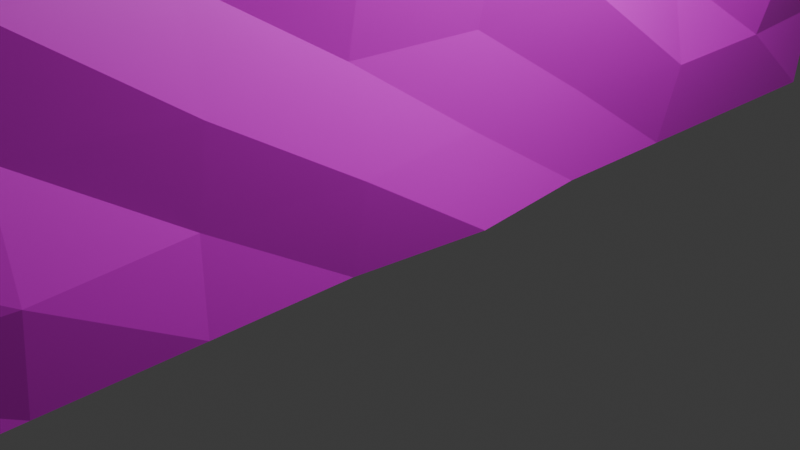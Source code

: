 # Source: NEW_sandbag.blend  (saved by Blender 5.0.119; exported with 4.5.12 LTS)
import bpy
from mathutils import Matrix  # noqa: F401  (used for matrix-valued properties, if any)

bpy.ops.wm.read_factory_settings(use_empty=True)
scene = bpy.context.scene
scene.name = 'Scene'

# ---- collections
col_collection = bpy.data.collections.new('Collection'); scene.collection.children.link(col_collection)

# ---- images (referenced by path relative to the original .blend; pixels are not part of the script)
import os
ASSET_DIR = os.environ.get("B2B_ASSET_DIR", "")  # directory of the original .blend (textures are referenced by path, not embedded)
HERE = os.path.dirname(os.path.abspath(__file__))  # packed textures are extracted next to this script under _unpacked/

def load_image(name, relpath, width, height, colorspace="sRGB"):
    """Load a texture the original file referenced (path relative to the .blend, or extracted next to this script)."""
    p = next((c for c in (os.path.join(HERE, relpath), os.path.join(ASSET_DIR, relpath)) if relpath and os.path.exists(c)), "")
    if p:
        img = bpy.data.images.load(p, check_existing=True)
        img.name = name
    else:  # same state as the original file: an image datablock whose file is absent (Cycles renders it pink)
        img = bpy.data.images.new(name, width, height)
        img.source = "FILE"
        img.filepath = "//" + (relpath or name)
    img.colorspace_settings.name = colorspace
    return img
img_sandbag_textures_png = load_image('sandbag_textures.png', 'sandbag_textures.png', 1024, 1024, 'sRGB')

# ---- materials (node trees are filled in below, after node groups)
mat_material = bpy.data.materials.new('Material')
mat_material.alpha_threshold = 0.0
mat_material.use_backface_culling_lightprobe_volume = False
mat_material.roughness = 0.5
mat_material.line_color = (0.0, 0.0, 0.0, 1.0)

# ---- material node trees
mat_material.use_nodes = True; mat_material.node_tree.nodes.clear()
_N = mat_material.node_tree.nodes; _L = mat_material.node_tree.links
n0 = _N.new('ShaderNodeOutputMaterial'); n0.name = 'Material Output'; n0.location = (200, 100)
n1 = _N.new('ShaderNodeBsdfPrincipled'); n1.name = 'Principled BSDF'; n1.location = (-200, 100)
n2 = _N.new('ShaderNodeTexImage'); n2.name = 'Image Texture'; n2.location = (-551, 131)
n2.image = img_sandbag_textures_png
_L.new(n1.outputs[0], n0.inputs[0])
_L.new(n2.outputs[0], n1.inputs[0])
n0.is_active_output = True

# ---- world
world_world = bpy.data.worlds.new('World'); scene.world = world_world
world_world.use_nodes = True; world_world.node_tree.nodes.clear()
_N = world_world.node_tree.nodes; _L = world_world.node_tree.links
n0 = _N.new('ShaderNodeOutputWorld'); n0.name = 'World Output'; n0.location = (200, 100)
n1 = _N.new('ShaderNodeBackground'); n1.name = 'Background'; n1.location = (-200, 100)
n1.inputs[0].default_value = (0.05088, 0.05088, 0.05088, 1.0)
_L.new(n1.outputs[0], n0.inputs[0])
n0.is_active_output = True
world_world.color = (0.05088, 0.05088, 0.05088)
world_world.sun_shadow_jitter_overblur = 0.0

# ---- cameras
cam_camera = bpy.data.cameras.new('Camera')
cam_camera.clip_end = 100.0
cam_camera.ortho_scale = 7.314

# ---- lights
light_light = bpy.data.lights.new('Light', 'POINT')
light_light.energy = 1000.0
light_light.shadow_soft_size = 0.1

# ---- meshes
me_cube = bpy.data.meshes.new('Cube')
me_cube.from_pydata([(1.0, 1.0, 1.0), (1.0, 1.0, -1.0), (1.0, -1.0, 1.0), (1.0, -1.0, -1.0), (-1.0, 1.0, 1.0), (-1.0, 1.0, -1.0), (-1.0, -1.0, 1.0), (-1.0, -1.0, -1.0), (-1.0, 0.0, -1.0), (1.0, 0.0, 1.0), (-1.0, 0.0, 1.0), (1.167, 0.0, -1.0), (-1.0, -0.5, -1.0), (1.0, -0.5, 1.0), (-1.0, -0.5, 1.0), (1.0, -0.5, -1.0), (-1.0, 0.5, 1.0), (1.0, 0.5, -1.0), (-1.0, 0.5, -1.0), (1.0, 0.5, 1.0), (-1.0, -0.7521, -1.0), (1.0, -0.7521, 1.078), (-1.0, -0.7521, 1.078), (1.0, -0.7521, -1.0), (-1.0, -0.25, 1.046), (1.0, -0.25, -1.0), (-1.0, -0.25, -1.0), (1.0, -0.25, 1.046), (-1.0, 0.25, -1.0), (1.0, 0.25, 1.056), (-1.0, 0.25, 1.056), (1.0, 0.25, -1.0), (-1.0, 0.75, 1.055), (1.0, 0.75, -1.0), (-1.0, 0.75, -1.0), (1.0, 0.75, 1.055), (1.0, 1.0, 0.0), (-1.0, -1.0, 0.0), (1.0, -1.0, 0.0), (-1.0, 1.0, 0.0), (1.0, 0.0, 0.0), (-1.293, 0.0, 0.0), (-1.112, -0.5, 0.0), (1.197, -0.5, 0.0), (1.0, 0.5, 0.0), (-1.293, 0.5, 0.0), (-1.0, -0.7521, 0.03899), (1.0, -0.7521, 0.03899), (1.0, -0.25, 0.0231), (-1.0, -0.25, 0.0231), (-1.0, 0.25, 0.02811), (1.197, 0.25, 0.02811), (1.451, 0.75, 0.02767), (-1.0, 0.75, 0.02767), (-1.0, -1.019, 0.5), (1.0, 1.022, 0.5), (1.0, -1.019, 0.5), (-1.0, 1.022, 0.5), (1.197, 0.0, 0.5), (-1.0, 0.0, 0.5), (-1.0, -0.5, 0.5), (1.0, -0.5, 0.5), (1.197, 0.5, 0.5), (-1.0, 0.5, 0.5), (-1.344, -0.7521, 0.5585), (1.197, -0.7521, 0.5585), (1.197, -0.25, 0.5347), (-1.293, -0.25, 0.5347), (-1.293, 0.25, 0.5422), (1.0, 0.25, 0.5422), (1.197, 0.75, 0.5415), (-1.293, 0.75, 0.5415), (1.0, 1.023, -0.5), (1.0, -1.02, -0.5), (-1.0, 1.023, -0.5), (1.0, 0.0, -0.5), (-1.0, 0.0, -0.5), (-1.0, -0.5, -0.5), (1.0, -0.5, -0.5), (1.197, 0.5, -0.5), (-1.0, 0.5, -0.5), (-1.293, -0.7521, -0.4805), (1.197, -0.7521, -0.4805), (1.197, -0.25, -0.4884), (-1.206, -0.25, -0.4884), (-1.293, 0.25, -0.4859), (1.0, 0.25, -0.4859), (1.197, 0.75, -0.4862), (-1.533, 0.7393, -0.4862), (-1.0, -1.02, -0.5), (0.0, 1.0, -1.0), (0.0, -1.0, 1.0), (0.0, -1.0, -1.0), (0.0, 1.0, 1.0), (0.08357, 0.0, -1.0), (0.0, 0.0, 1.0), (0.0, -0.5, -1.0), (0.0, -0.5, 1.0), (0.0, 0.5, 1.0), (0.0, 0.5, -1.0), (0.0, -0.7521, -1.0), (0.0, -0.7521, 1.232), (0.0, -0.25, 1.2), (0.0, -0.25, -1.0), (0.0, 0.25, 1.21), (0.0, 0.25, -1.0), (0.0, 0.75, -1.0), (0.0, 0.75, 1.209), (0.0, 1.0, 0.0), (0.0, -1.0, 0.0), (0.0, 1.078, 0.5), (0.0, -1.056, 0.5), (0.0, -1.057, -0.5), (0.0, 1.078, -0.5)], [], [(101, 22, 6, 91), (111, 91, 6, 54), (71, 32, 4, 57), (100, 23, 3, 92), (65, 21, 2, 56), (110, 93, 0, 55), (69, 29, 9, 58), (105, 31, 11, 94), (67, 24, 10, 59), (104, 30, 10, 95), (64, 22, 14, 60), (66, 27, 13, 61), (103, 25, 15, 96), (102, 24, 14, 97), (107, 32, 16, 98), (106, 33, 17, 99), (70, 35, 19, 62), (68, 30, 16, 63), (54, 6, 22, 64), (61, 13, 21, 65), (96, 15, 23, 100), (97, 14, 22, 101), (95, 10, 24, 102), (94, 11, 25, 103), (58, 9, 27, 66), (60, 14, 24, 67), (59, 10, 30, 68), (98, 16, 30, 104), (99, 17, 31, 105), (62, 19, 29, 69), (55, 0, 35, 70), (90, 1, 33, 106), (93, 4, 32, 107), (63, 16, 32, 71), (80, 45, 53, 88), (72, 36, 52, 87), (79, 44, 51, 86), (76, 41, 50, 85), (77, 42, 49, 84), (75, 40, 48, 83), (78, 43, 47, 82), (89, 37, 46, 81), (85, 50, 45, 80), (87, 52, 44, 79), (83, 48, 43, 78), (81, 46, 42, 77), (84, 49, 41, 76), (86, 51, 40, 75), (113, 108, 36, 72), (82, 47, 38, 73), (88, 53, 39, 74), (112, 109, 37, 89), (45, 63, 71, 53), (36, 55, 70, 52), (44, 62, 69, 51), (41, 59, 68, 50), (42, 60, 67, 49), (40, 58, 66, 48), (43, 61, 65, 47), (37, 54, 64, 46), (50, 68, 63, 45), (52, 70, 62, 44), (48, 66, 61, 43), (46, 64, 60, 42), (49, 67, 59, 41), (51, 69, 58, 40), (108, 110, 55, 36), (47, 65, 56, 38), (53, 71, 57, 39), (109, 111, 54, 37), (92, 112, 89, 7), (34, 88, 74, 5), (23, 82, 73, 3), (90, 113, 72, 1), (31, 86, 75, 11), (26, 84, 76, 8), (20, 81, 77, 12), (25, 83, 78, 15), (33, 87, 79, 17), (28, 85, 80, 18), (7, 89, 81, 20), (15, 78, 82, 23), (11, 75, 83, 25), (12, 77, 84, 26), (8, 76, 85, 28), (17, 79, 86, 31), (1, 72, 87, 33), (18, 80, 88, 34), (5, 74, 113, 90), (3, 73, 112, 92), (38, 56, 111, 109), (39, 57, 110, 108), (73, 38, 109, 112), (74, 39, 108, 113), (0, 93, 107, 35), (5, 90, 106, 34), (18, 99, 105, 28), (19, 98, 104, 29), (8, 94, 103, 26), (9, 95, 102, 27), (13, 97, 101, 21), (12, 96, 100, 20), (34, 106, 99, 18), (35, 107, 98, 19), (27, 102, 97, 13), (26, 103, 96, 12), (29, 104, 95, 9), (28, 105, 94, 8), (57, 4, 93, 110), (20, 100, 92, 7), (56, 2, 91, 111), (21, 101, 91, 2)])
_uv = me_cube.uv_layers.new(name='UVMap')
_uv.uv.foreach_set('vector', [0.1312, 0.4971, 0.1275, 0.004239, 0.008776, 0.003357, 0.01097, 0.4959, 0.507, 0.7442, 0.5042, 0.9911, 0.9953, 0.9938, 0.9969, 0.7463, 0.1287, 0.7366, 0.1252, 0.983, 0.003394, 0.9815, 0.007236, 0.7352, 0.1421, 0.4937, 0.1492, 0.004386, 0.02853, 0.003504, 0.0209, 0.4925, 0.1385, 0.7436, 0.1349, 0.99, 0.01316, 0.9884, 0.01701, 0.7422, 0.502, 0.7442, 0.4993, 0.9911, 0.9951, 1.001, 0.9967, 0.7532, 0.6293, 0.7491, 0.6269, 0.9961, 0.5041, 0.9946, 0.5069, 0.7477, 0.6319, 0.4986, 0.6367, 0.007949, 0.515, 0.00706, 0.5097, 0.4974, 0.6148, 0.7421, 0.6123, 0.9891, 0.4905, 0.9876, 0.4933, 0.7407, 0.617, 0.502, 0.6072, 0.007802, 0.4875, 0.006913, 0.4958, 0.5007, 0.8588, 0.7449, 0.8569, 0.9922, 0.7341, 0.9907, 0.7363, 0.7435, 0.3844, 0.7463, 0.3814, 0.993, 0.2587, 0.9915, 0.2619, 0.745, 0.3875, 0.4962, 0.3934, 0.006171, 0.2718, 0.005282, 0.2653, 0.4949, 0.3746, 0.4995, 0.3678, 0.006024, 0.2481, 0.005135, 0.2534, 0.4983, 0.8595, 0.5044, 0.8466, 0.00958, 0.7269, 0.008691, 0.7383, 0.5032, 0.8762, 0.501, 0.8799, 0.009727, 0.7583, 0.008838, 0.754, 0.4998, 0.8743, 0.7518, 0.8724, 0.9992, 0.7496, 0.9977, 0.7518, 0.7505, 0.3718, 0.7393, 0.3688, 0.9861, 0.247, 0.9845, 0.2502, 0.738, 0.9793, 0.7462, 0.9777, 0.9937, 0.8569, 0.9922, 0.8588, 0.7449, 0.2619, 0.745, 0.2587, 0.9915, 0.1349, 0.99, 0.1385, 0.7436, 0.2653, 0.4949, 0.2718, 0.005282, 0.1492, 0.004386, 0.1421, 0.4937, 0.2534, 0.4983, 0.2481, 0.005135, 0.1275, 0.004239, 0.1312, 0.4971, 0.4958, 0.5007, 0.4875, 0.006913, 0.3678, 0.006024, 0.3746, 0.4995, 0.5097, 0.4974, 0.515, 0.00706, 0.3934, 0.006171, 0.3875, 0.4962, 0.5069, 0.7477, 0.5041, 0.9946, 0.3814, 0.993, 0.3844, 0.7463, 0.7363, 0.7435, 0.7341, 0.9907, 0.6123, 0.9891, 0.6148, 0.7421, 0.4933, 0.7407, 0.4905, 0.9876, 0.3688, 0.9861, 0.3718, 0.7393, 0.7383, 0.5032, 0.7269, 0.008691, 0.6072, 0.007802, 0.617, 0.502, 0.754, 0.4998, 0.7583, 0.008838, 0.6367, 0.007949, 0.6319, 0.4986, 0.7518, 0.7505, 0.7496, 0.9977, 0.6269, 0.9961, 0.6293, 0.7491, 0.9967, 0.7532, 0.9951, 1.001, 0.8724, 0.9992, 0.8743, 0.7518, 0.9984, 0.5022, 1.002, 0.01062, 0.8799, 0.009727, 0.8762, 0.501, 0.9807, 0.5056, 0.9662, 0.01047, 0.8466, 0.00958, 0.8595, 0.5044, 0.2502, 0.738, 0.247, 0.9845, 0.1252, 0.983, 0.1287, 0.7366, 0.2568, 0.2449, 0.2535, 0.4914, 0.1323, 0.4902, 0.1359, 0.2438, 0.9999, 0.2581, 0.9983, 0.5057, 0.8761, 0.5045, 0.878, 0.2571, 0.7561, 0.256, 0.754, 0.5032, 0.6318, 0.502, 0.6342, 0.255, 0.4987, 0.247, 0.496, 0.4938, 0.3748, 0.4926, 0.3778, 0.2459, 0.7406, 0.2491, 0.7384, 0.4963, 0.6172, 0.495, 0.6196, 0.248, 0.5123, 0.2539, 0.5096, 0.5008, 0.3874, 0.4996, 0.3904, 0.2529, 0.2685, 0.2518, 0.2652, 0.4984, 0.142, 0.4972, 0.1456, 0.2508, 0.9825, 0.2512, 0.9809, 0.4987, 0.8607, 0.4975, 0.8625, 0.2501, 0.3778, 0.2459, 0.3748, 0.4926, 0.2535, 0.4914, 0.2568, 0.2449, 0.878, 0.2571, 0.8761, 0.5045, 0.754, 0.5032, 0.7561, 0.256, 0.3904, 0.2529, 0.3874, 0.4996, 0.2652, 0.4984, 0.2685, 0.2518, 0.8625, 0.2501, 0.8607, 0.4975, 0.7384, 0.4963, 0.7406, 0.2491, 0.6196, 0.248, 0.6172, 0.495, 0.496, 0.4938, 0.4987, 0.247, 0.6342, 0.255, 0.6318, 0.502, 0.5096, 0.5008, 0.5123, 0.2539, 0.5074, 0.2504, 0.5047, 0.4973, 0.9983, 0.5057, 0.9999, 0.2581, 0.1456, 0.2508, 0.142, 0.4972, 0.02085, 0.496, 0.02469, 0.2497, 0.1359, 0.2438, 0.1323, 0.4902, 0.01108, 0.489, 0.01492, 0.2428, 0.5124, 0.2505, 0.5097, 0.4974, 0.9985, 0.4988, 1.0, 0.2512, 0.2535, 0.4914, 0.2502, 0.738, 0.1287, 0.7366, 0.1323, 0.4902, 0.9983, 0.5057, 0.9967, 0.7532, 0.8743, 0.7518, 0.8761, 0.5045, 0.754, 0.5032, 0.7518, 0.7505, 0.6293, 0.7491, 0.6318, 0.502, 0.496, 0.4938, 0.4933, 0.7407, 0.3718, 0.7393, 0.3748, 0.4926, 0.7384, 0.4963, 0.7363, 0.7435, 0.6148, 0.7421, 0.6172, 0.495, 0.5096, 0.5008, 0.5069, 0.7477, 0.3844, 0.7463, 0.3874, 0.4996, 0.2652, 0.4984, 0.2619, 0.745, 0.1385, 0.7436, 0.142, 0.4972, 0.9809, 0.4987, 0.9793, 0.7462, 0.8588, 0.7449, 0.8607, 0.4975, 0.3748, 0.4926, 0.3718, 0.7393, 0.2502, 0.738, 0.2535, 0.4914, 0.8761, 0.5045, 0.8743, 0.7518, 0.7518, 0.7505, 0.754, 0.5032, 0.3874, 0.4996, 0.3844, 0.7463, 0.2619, 0.745, 0.2652, 0.4984, 0.8607, 0.4975, 0.8588, 0.7449, 0.7363, 0.7435, 0.7384, 0.4963, 0.6172, 0.495, 0.6148, 0.7421, 0.4933, 0.7407, 0.496, 0.4938, 0.6318, 0.502, 0.6293, 0.7491, 0.5069, 0.7477, 0.5096, 0.5008, 0.5047, 0.4973, 0.502, 0.7442, 0.9967, 0.7532, 0.9983, 0.5057, 0.142, 0.4972, 0.1385, 0.7436, 0.01701, 0.7422, 0.02085, 0.496, 0.1323, 0.4902, 0.1287, 0.7366, 0.007236, 0.7352, 0.01108, 0.489, 0.5097, 0.4974, 0.507, 0.7442, 0.9969, 0.7463, 0.9985, 0.4988, 0.5151, 0.003604, 0.5124, 0.2505, 1.0, 0.2512, 1.002, 0.003705, 0.1394, -0.002592, 0.1359, 0.2438, 0.01492, 0.2428, 0.01876, -0.003481, 0.1492, 0.004386, 0.1456, 0.2508, 0.02469, 0.2497, 0.02853, 0.003504, 0.5101, 0.003568, 0.5074, 0.2504, 0.9999, 0.2581, 1.002, 0.01062, 0.6367, 0.007949, 0.6342, 0.255, 0.5123, 0.2539, 0.515, 0.00706, 0.6221, 0.0009638, 0.6196, 0.248, 0.4987, 0.247, 0.5014, 7.483e-05, 0.8644, 0.002749, 0.8625, 0.2501, 0.7406, 0.2491, 0.7427, 0.001853, 0.3934, 0.006171, 0.3904, 0.2529, 0.2685, 0.2518, 0.2718, 0.005282, 0.8799, 0.009727, 0.878, 0.2571, 0.7561, 0.256, 0.7583, 0.008838, 0.3808, -0.0008142, 0.3778, 0.2459, 0.2568, 0.2449, 0.2601, -0.001703, 0.9841, 0.003631, 0.9825, 0.2512, 0.8625, 0.2501, 0.8644, 0.002749, 0.2718, 0.005282, 0.2685, 0.2518, 0.1456, 0.2508, 0.1492, 0.004386, 0.515, 0.00706, 0.5123, 0.2539, 0.3904, 0.2529, 0.3934, 0.006171, 0.7427, 0.001853, 0.7406, 0.2491, 0.6196, 0.248, 0.6221, 0.0009638, 0.5014, 7.483e-05, 0.4987, 0.247, 0.3778, 0.2459, 0.3808, -0.0008142, 0.7583, 0.008838, 0.7561, 0.256, 0.6342, 0.255, 0.6367, 0.007949, 1.002, 0.01062, 0.9999, 0.2581, 0.878, 0.2571, 0.8799, 0.009727, 0.2601, -0.001703, 0.2568, 0.2449, 0.1359, 0.2438, 0.1394, -0.002592, 0.01876, -0.003481, 0.01492, 0.2428, 0.5074, 0.2504, 0.5101, 0.003568, 0.02853, 0.003504, 0.02469, 0.2497, 0.5124, 0.2505, 0.5151, 0.003604, 0.02085, 0.496, 0.01701, 0.7422, 0.507, 0.7442, 0.5097, 0.4974, 0.01108, 0.489, 0.007236, 0.7352, 0.502, 0.7442, 0.5047, 0.4973, 0.02469, 0.2497, 0.02085, 0.496, 0.5097, 0.4974, 0.5124, 0.2505, 0.01492, 0.2428, 0.01108, 0.489, 0.5047, 0.4973, 0.5074, 0.2504, 0.9951, 1.001, 0.9807, 0.5056, 0.8595, 0.5044, 0.8724, 0.9992, 0.9953, 0.9938, 0.9984, 0.5022, 0.8762, 0.501, 0.8726, 0.9923, 0.7498, 0.9907, 0.754, 0.4998, 0.6319, 0.4986, 0.6271, 0.9892, 0.7496, 0.9977, 0.7383, 0.5032, 0.617, 0.502, 0.6269, 0.9961, 0.5043, 0.9877, 0.5097, 0.4974, 0.3875, 0.4962, 0.3815, 0.9861, 0.5041, 0.9946, 0.4958, 0.5007, 0.3746, 0.4995, 0.3814, 0.993, 0.2587, 0.9915, 0.2534, 0.4983, 0.1312, 0.4971, 0.1349, 0.99, 0.2588, 0.9846, 0.2653, 0.4949, 0.1421, 0.4937, 0.135, 0.983, 0.8726, 0.9923, 0.8762, 0.501, 0.754, 0.4998, 0.7498, 0.9907, 0.8724, 0.9992, 0.8595, 0.5044, 0.7383, 0.5032, 0.7496, 0.9977, 0.3814, 0.993, 0.3746, 0.4995, 0.2534, 0.4983, 0.2587, 0.9915, 0.3815, 0.9861, 0.3875, 0.4962, 0.2653, 0.4949, 0.2588, 0.9846, 0.6269, 0.9961, 0.617, 0.502, 0.4958, 0.5007, 0.5041, 0.9946, 0.6271, 0.9892, 0.6319, 0.4986, 0.5097, 0.4974, 0.5043, 0.9877, 0.007236, 0.7352, 0.003394, 0.9815, 0.4993, 0.9911, 0.502, 0.7442, 0.135, 0.983, 0.1421, 0.4937, 0.0209, 0.4925, 0.01327, 0.9815, 0.01701, 0.7422, 0.01316, 0.9884, 0.5042, 0.9911, 0.507, 0.7442, 0.1349, 0.99, 0.1312, 0.4971, 0.01097, 0.4959, 0.01316, 0.9884])
me_cube.materials.append(mat_material)
me_cube.use_mirror_vertex_groups = False
me_cube.update()

# ---- objects
ob_cube = bpy.data.objects.new('Cube', me_cube)
ob_light = bpy.data.objects.new('Light', light_light)
ob_camera = bpy.data.objects.new('Camera', cam_camera)

# ---- transforms, parenting, visibility, modifiers, constraints
ob_cube.location = (0.0, 0.0, 2.182)
ob_cube.scale = (1.0, 5.939, 1.888)
ob_cube.lock_rotations_4d = False
ob_cube.empty_display_type = 'ARROWS'
ob_cube.lineart.crease_threshold = 0.0
ob_light.location = (4.076, 1.005, 5.904)
ob_light.rotation_euler = (0.6503, 0.05522, 1.866)
ob_light.lock_rotations_4d = False
ob_light.empty_display_type = 'ARROWS'
ob_light.color = (0.0, 0.0, 0.0, 0.0)
ob_light.lineart.crease_threshold = 0.0
ob_camera.location = (7.359, -6.926, 4.958)
ob_camera.rotation_euler = (1.109, 0.0, 0.8149)
ob_camera.lock_rotations_4d = False
ob_camera.empty_display_type = 'ARROWS'
ob_camera.color = (0.0, 0.0, 0.0, 0.0)
ob_camera.display_type = 'WIRE'
ob_camera.lineart.crease_threshold = 0.0

# ---- collection membership
col_collection.objects.link(ob_cube)
col_collection.objects.link(ob_light)
col_collection.objects.link(ob_camera)

# ---- scene / render settings (as saved in the file)
scene.camera = ob_camera
scene.frame_start = 1; scene.frame_end = 250; scene.frame_set(1)
scene.render.engine = 'BLENDER_EEVEE_NEXT'
scene.render.bake_bias = 0.0
scene.render.bake_samples = 0
scene.cycles.sampling_pattern = 'TABULATED_SOBOL'
scene.eevee.use_volume_custom_range = False
bpy.context.view_layer.update()
